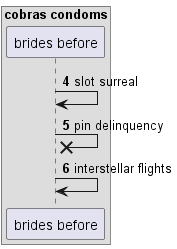

The diagram above was rendered by PlantUML. Its source (embedded in the PNG):
@startuml
box "cobras condoms"
participant "brides before" as 0
end box
autonumber 4 1
0 -> 0: slot surreal
0 ->x 0: pin delinquency
0 -> 0: interstellar flights
autonumber stop
@enduml